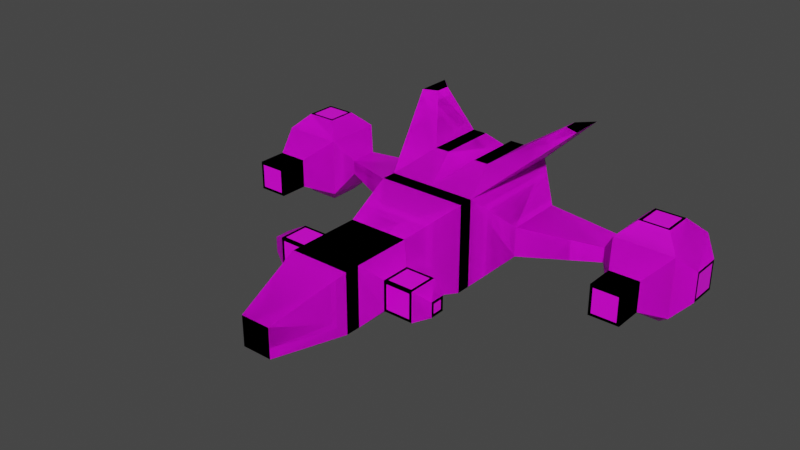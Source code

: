 # Source: SpaceShip.blend  (saved by Blender 2.83.19; exported with 4.5.12 LTS)
import bpy
from mathutils import Matrix  # noqa: F401  (used for matrix-valued properties, if any)

bpy.ops.wm.read_factory_settings(use_empty=True)
scene = bpy.context.scene
scene.name = 'Scene'

# ---- images (referenced by path relative to the original .blend; pixels are not part of the script)
import os
ASSET_DIR = os.environ.get("B2B_ASSET_DIR", "")  # directory of the original .blend (textures are referenced by path, not embedded)
HERE = os.path.dirname(os.path.abspath(__file__))  # packed textures are extracted next to this script under _unpacked/

def load_image(name, relpath, width, height, colorspace="sRGB"):
    """Load a texture the original file referenced (path relative to the .blend, or extracted next to this script)."""
    p = next((c for c in (os.path.join(HERE, relpath), os.path.join(ASSET_DIR, relpath)) if relpath and os.path.exists(c)), "")
    if p:
        img = bpy.data.images.load(p, check_existing=True)
        img.name = name
    else:  # same state as the original file: an image datablock whose file is absent (Cycles renders it pink)
        img = bpy.data.images.new(name, width, height)
        img.source = "FILE"
        img.filepath = "//" + (relpath or name)
    img.colorspace_settings.name = colorspace
    return img
img_pixil_frame_0_png = load_image('pixil-frame-0.png', 'pixil-frame-0.png', 1024, 1024, 'sRGB')
img_pixil_frame_0_png_001 = load_image('pixil-frame-0.png.001', 'pixil-frame-0.png', 1024, 1024, 'sRGB')

# ---- materials (node trees are filled in below, after node groups)
mat_spaceship = bpy.data.materials.new('SpaceShip')
mat_spaceship.alpha_threshold = 0.0
mat_spaceship.use_transparent_shadow = False
mat_spaceship.line_color = (0.0, 0.0, 0.0, 1.0)
mat_spaceship_001 = bpy.data.materials.new('SpaceShip.001')
mat_spaceship_001.alpha_threshold = 0.0
mat_spaceship_001.use_transparent_shadow = False
mat_spaceship_001.line_color = (0.0, 0.0, 0.0, 1.0)

# ---- material node trees
mat_spaceship.use_nodes = True; mat_spaceship.node_tree.nodes.clear()
_N = mat_spaceship.node_tree.nodes; _L = mat_spaceship.node_tree.links
n0 = _N.new('ShaderNodeOutputMaterial'); n0.name = 'Material Output'; n0.location = (300, 300)
n1 = _N.new('ShaderNodeBsdfPrincipled'); n1.name = 'Principled BSDF'; n1.location = (10, 300)
n1.distribution = 'GGX'
n1.subsurface_method = 'BURLEY'
n1.inputs[2].default_value = 0.4
n1.inputs[3].default_value = 1.45
n1.inputs[27].default_value = (0.0, 0.0, 0.0, 1.0)
n1.inputs[28].default_value = 1.0
n2 = _N.new('ShaderNodeTexImage'); n2.name = 'Image Texture'; n2.location = (-440, 140)
n2.image = img_pixil_frame_0_png
_L.new(n1.outputs[0], n0.inputs[0])
_L.new(n2.outputs[0], n1.inputs[0])
n0.is_active_output = True
mat_spaceship_001.use_nodes = True; mat_spaceship_001.node_tree.nodes.clear()
_N = mat_spaceship_001.node_tree.nodes; _L = mat_spaceship_001.node_tree.links
n0 = _N.new('ShaderNodeOutputMaterial'); n0.name = 'Material Output'; n0.location = (300, 300)
n1 = _N.new('ShaderNodeBsdfPrincipled'); n1.name = 'Principled BSDF'; n1.location = (10, 300)
n1.distribution = 'GGX'
n1.subsurface_method = 'BURLEY'
n1.inputs[2].default_value = 0.4
n1.inputs[3].default_value = 1.45
n1.inputs[27].default_value = (0.0, 0.0, 0.0, 1.0)
n1.inputs[28].default_value = 1.0
n2 = _N.new('ShaderNodeTexImage'); n2.name = 'Image Texture'; n2.location = (-440, 140)
n2.image = img_pixil_frame_0_png_001
_L.new(n1.outputs[0], n0.inputs[0])
_L.new(n2.outputs[0], n1.inputs[0])
n0.is_active_output = True

# ---- world
world_world = bpy.data.worlds.new('World'); scene.world = world_world
world_world.use_nodes = True; world_world.node_tree.nodes.clear()
_N = world_world.node_tree.nodes; _L = world_world.node_tree.links
n0 = _N.new('ShaderNodeOutputWorld'); n0.name = 'World Output'; n0.location = (300, 300)
n1 = _N.new('ShaderNodeBackground'); n1.name = 'Background'; n1.location = (10, 300)
n1.inputs[0].default_value = (0.05088, 0.05088, 0.05088, 1.0)
_L.new(n1.outputs[0], n0.inputs[0])
n0.is_active_output = True
world_world.color = (0.05088, 0.05088, 0.05088)
world_world.use_sun_shadow = False
world_world.sun_shadow_jitter_overblur = 0.0

# ---- meshes
me_cube = bpy.data.meshes.new('Cube')
me_cube.from_pydata([(0.0, -1.077, -1.616), (0.0, -1.077, 1.616), (0.0, -0.5385, -1.616), (0.0, -0.5385, 1.616), (1.616, -1.077, -1.616), (1.616, -1.077, 1.616), (1.616, -0.5385, -1.616), (1.616, -0.5385, 1.616), (0.0, 3.77, 1.616), (0.0, 3.77, -1.616), (1.616, 3.77, -1.616), (1.616, 3.77, 1.616), (2.693, 0.5385, 0.5385), (2.693, 0.5385, -0.5385), (2.693, 2.693, 0.5385), (2.693, 2.693, -0.5385), (5.385, 1.616, 0.2693), (5.385, 1.616, -0.2693), (5.385, 2.693, 0.2693), (5.385, 2.693, -0.2693), (5.924, 1.077, 1.077), (5.924, 1.077, -1.077), (5.924, 3.231, 1.077), (5.924, 3.231, -1.077), (8.078, 1.077, 1.077), (8.078, 1.077, -1.077), (8.078, 3.231, 1.077), (8.078, 3.231, -1.077), (8.616, 1.616, 0.5385), (8.616, 1.616, -0.5385), (8.616, 2.693, 0.5385), (8.616, 2.693, -0.5385), (6.462, 0.0, 0.5385), (6.462, 0.0, -0.5385), (7.539, 0.0, 0.5385), (7.539, 0.0, -0.5385), (6.462, 3.77, 0.5385), (6.462, 3.77, -0.5385), (7.539, 3.77, 0.5385), (7.539, 3.77, -0.5385), (5.924, 1.077, -1.077), (5.924, 3.231, -1.077), (5.924, 3.231, 1.077), (5.924, 1.077, 1.077), (8.078, 1.077, -1.077), (8.078, 3.231, -1.077), (8.078, 3.231, 1.077), (8.078, 1.077, 1.077), (6.458, 1.611, -1.616), (6.458, 2.697, -1.616), (6.458, 2.697, 1.616), (6.458, 1.611, 1.616), (7.544, 1.611, -1.616), (7.544, 2.697, -1.616), (7.544, 2.697, 1.616), (7.544, 1.611, 1.616), (6.462, -1.077, 0.5385), (6.462, -1.077, -0.5385), (7.539, -1.077, 0.5385), (7.539, -1.077, -0.5385), (-1.192e-07, -3.231, -1.077), (-1.192e-07, -3.231, 1.077), (1.077, -3.231, 1.077), (1.077, -3.231, -1.077), (-1.192e-07, -5.385, -1.077), (-1.192e-07, -5.385, 1.077), (1.077, -5.385, 1.077), (1.077, -5.385, -1.077), (1.616, -3.77, 0.5385), (1.616, -3.77, -0.5385), (1.616, -4.847, 0.5385), (1.616, -4.847, -0.5385), (2.693, -3.77, 0.5385), (2.693, -3.77, -0.5385), (2.693, -4.847, 0.5385), (2.693, -4.847, -0.5385), (3.231, -4.039, 0.2693), (3.231, -4.039, -0.2693), (3.231, -4.577, 0.2693), (3.231, -4.577, -0.2693), (-1.192e-07, -5.924, -1.077), (2.98e-08, -6.462, 0.9155), (1.023, -6.301, 0.9693), (0.9693, -6.47, -0.482), (0.0, -8.616, -0.2684), (0.0, -8.616, 0.2694), (0.5385, -8.616, 0.2693), (0.5385, -8.616, -0.8078), (1.077, -5.924, 1.077), (1.077, -5.924, -1.077), (-1.192e-07, -5.924, 1.077), (-1.118e-08, -8.616, -0.8078), (0.5385, -8.616, -0.4308), (0.9693, -6.473, 0.9155), (1.023, -6.301, -0.673), (-5.96e-08, -6.275, 0.9693), (-1.863e-08, -8.616, -0.4308), (0.5385, -8.616, -0.2693), (0.0, 3.77, 1.616), (0.0, 3.77, -1.616), (1.616, 3.77, -1.616), (1.616, 3.77, 1.616), (0.0, 4.308, 1.077), (0.0, 4.308, -1.077), (1.077, 4.308, -1.077), (1.077, 4.308, 1.077), (0.5385, 1.077, 2.154), (1.077, 1.077, 2.154), (0.5385, 3.231, 2.154), (1.077, 3.231, 2.154), (3.231, 4.308, 3.231), (3.231, 3.016, 3.231), (2.693, 3.77, 3.231), (2.693, 3.231, 3.231), (8.616, 1.716, 0.4385), (8.616, 1.716, -0.4385), (8.616, 2.593, -0.4385), (8.616, 2.593, 0.4385), (6.562, 3.77, -0.4385), (6.562, 3.77, 0.4385), (7.439, 3.77, 0.4385), (7.439, 3.77, -0.4385), (6.558, 2.597, 1.616), (6.558, 1.711, 1.616), (7.444, 1.711, 1.616), (7.444, 2.597, 1.616), (6.558, 1.711, -1.616), (6.558, 2.597, -1.616), (7.444, 2.597, -1.616), (7.444, 1.711, -1.616), (6.562, -1.077, 0.4385), (6.562, -1.077, -0.4385), (7.439, -1.077, -0.4385), (7.439, -1.077, 0.4385), (1.716, -3.87, 0.5385), (1.716, -4.747, 0.5385), (2.593, -4.747, 0.5385), (2.593, -3.87, 0.5385), (1.716, -4.747, -0.5385), (1.716, -3.87, -0.5385), (2.593, -3.87, -0.5385), (2.593, -4.747, -0.5385), (1.716, -4.847, 0.4385), (1.716, -4.847, -0.4385), (2.593, -4.847, -0.4385), (2.593, -4.847, 0.4385), (3.231, -4.139, -0.1693), (3.231, -4.139, 0.1693), (3.231, -4.477, 0.1693), (3.231, -4.477, -0.1693), (0.0, 4.308, -0.977), (0.0, 4.308, 0.977), (0.977, 4.308, 0.977), (0.977, 4.308, -0.977), (8.516, 1.716, 0.4385), (8.516, 1.716, -0.4385), (8.516, 2.593, -0.4385), (8.516, 2.593, 0.4385), (6.562, 3.67, -0.4385), (6.562, 3.67, 0.4385), (7.439, 3.67, 0.4385), (7.439, 3.67, -0.4385), (6.558, 2.597, 1.516), (6.558, 1.711, 1.516), (7.444, 1.711, 1.516), (7.444, 2.597, 1.516), (6.558, 1.711, -1.516), (6.558, 2.597, -1.516), (7.444, 2.597, -1.516), (7.444, 1.711, -1.516), (6.562, -0.977, 0.4385), (6.562, -0.977, -0.4385), (7.439, -0.977, -0.4385), (7.439, -0.977, 0.4385), (1.716, -3.87, 0.4385), (1.716, -4.747, 0.4385), (2.593, -4.747, 0.4385), (2.593, -3.87, 0.4385), (1.716, -4.747, -0.4385), (1.716, -3.87, -0.4385), (2.593, -3.87, -0.4385), (2.593, -4.747, -0.4385), (1.716, -4.747, 0.4385), (1.716, -4.747, -0.4385), (2.593, -4.747, -0.4385), (2.593, -4.747, 0.4385), (3.131, -4.139, -0.1693), (3.131, -4.139, 0.1693), (3.131, -4.477, 0.1693), (3.131, -4.477, -0.1693), (0.0, 4.208, -0.977), (0.0, 4.208, 0.977), (0.977, 4.208, 0.977), (0.977, 4.208, -0.977)], [], [(6, 7, 5, 4), (5, 1, 61, 62), (2, 6, 4, 0), (7, 3, 1, 5), (11, 10, 100, 101), (11, 7, 12, 14), (6, 2, 9, 10), (3, 7, 107, 106), (14, 12, 16, 18), (7, 6, 13, 12), (10, 11, 14, 15), (6, 10, 15, 13), (17, 19, 23, 21), (15, 14, 18, 19), (13, 15, 19, 17), (12, 13, 17, 16), (25, 24, 34, 35), (16, 17, 21, 20), (18, 16, 20, 22), (19, 18, 22, 23), (26, 24, 28, 30), (27, 25, 44, 45), (23, 22, 36, 37), (25, 21, 40, 44), (27, 26, 30, 31), (25, 27, 31, 29), (24, 25, 29, 28), (33, 35, 59, 57), (24, 20, 32, 34), (20, 21, 33, 32), (21, 25, 35, 33), (27, 23, 37, 39), (26, 27, 39, 38), (22, 26, 38, 36), (47, 46, 54, 55), (43, 47, 55, 51), (23, 27, 45, 41), (20, 24, 47, 43), (21, 23, 41, 40), (24, 26, 46, 47), (26, 22, 42, 46), (22, 20, 43, 42), (42, 43, 51, 50), (46, 42, 50, 54), (44, 40, 48, 52), (45, 44, 52, 53), (40, 41, 49, 48), (41, 45, 53, 49), (32, 33, 57, 56), (34, 32, 56, 58), (35, 34, 58, 59), (62, 61, 65, 66), (4, 5, 62, 63), (0, 4, 63, 60), (67, 66, 88, 89), (66, 67, 71, 70), (60, 63, 67, 64), (67, 63, 69, 71), (63, 62, 68, 69), (62, 66, 70, 68), (75, 73, 77, 79), (69, 68, 72, 73), (74, 75, 79, 78), (72, 74, 78, 76), (73, 72, 76, 77), (80, 89, 87, 91), (64, 67, 89, 80), (66, 65, 90, 88), (97, 86, 85, 84), (93, 81, 85, 86), (83, 93, 86, 97), (82, 94, 89, 88), (95, 82, 88, 90), (92, 96, 91, 87), (94, 92, 87, 89), (93, 83, 94, 82), (81, 93, 82, 95), (97, 84, 96, 92), (83, 97, 92, 94), (100, 99, 103, 104), (10, 9, 99, 100), (8, 11, 101, 98), (98, 101, 105, 102), (101, 100, 104, 105), (106, 107, 109, 108), (8, 3, 106, 108), (11, 8, 108, 109), (107, 7, 111, 113), (111, 110, 112, 113), (7, 11, 110, 111), (11, 109, 112, 110), (109, 107, 113, 112), (28, 29, 115, 114), (29, 31, 116, 115), (31, 30, 117, 116), (30, 28, 114, 117), (37, 36, 119, 118), (36, 38, 120, 119), (38, 39, 121, 120), (39, 37, 118, 121), (50, 51, 123, 122), (51, 55, 124, 123), (55, 54, 125, 124), (54, 50, 122, 125), (48, 49, 127, 126), (49, 53, 128, 127), (53, 52, 129, 128), (52, 48, 126, 129), (56, 57, 131, 130), (57, 59, 132, 131), (59, 58, 133, 132), (58, 56, 130, 133), (68, 70, 135, 134), (70, 74, 136, 135), (74, 72, 137, 136), (72, 68, 134, 137), (71, 69, 139, 138), (69, 73, 140, 139), (73, 75, 141, 140), (75, 71, 138, 141), (70, 71, 143, 142), (71, 75, 144, 143), (75, 74, 145, 144), (74, 70, 142, 145), (77, 76, 147, 146), (76, 78, 148, 147), (78, 79, 149, 148), (79, 77, 146, 149), (102, 105, 152, 151), (105, 104, 153, 152), (104, 103, 150, 153), (154, 155, 156, 157), (115, 155, 154, 114), (116, 156, 155, 115), (117, 157, 156, 116), (114, 154, 157, 117), (158, 159, 160, 161), (119, 159, 158, 118), (120, 160, 159, 119), (121, 161, 160, 120), (118, 158, 161, 121), (162, 163, 164, 165), (123, 163, 162, 122), (124, 164, 163, 123), (125, 165, 164, 124), (122, 162, 165, 125), (166, 167, 168, 169), (127, 167, 166, 126), (128, 168, 167, 127), (129, 169, 168, 128), (126, 166, 169, 129), (170, 171, 172, 173), (131, 171, 170, 130), (132, 172, 171, 131), (133, 173, 172, 132), (130, 170, 173, 133), (174, 175, 176, 177), (135, 175, 174, 134), (136, 176, 175, 135), (137, 177, 176, 136), (134, 174, 177, 137), (178, 179, 180, 181), (139, 179, 178, 138), (140, 180, 179, 139), (141, 181, 180, 140), (138, 178, 181, 141), (182, 183, 184, 185), (143, 183, 182, 142), (144, 184, 183, 143), (145, 185, 184, 144), (142, 182, 185, 145), (186, 187, 188, 189), (147, 187, 186, 146), (148, 188, 187, 147), (149, 189, 188, 148), (146, 186, 189, 149), (190, 191, 192, 193), (152, 192, 191, 151), (153, 193, 192, 152), (150, 190, 193, 153)])
_uv = me_cube.uv_layers.new(name='UVMap')
_uv.uv.foreach_set('vector', [0.7076, 0.4755, 0.6941, 0.4755, 0.6941, 0.4731, 0.7076, 0.4731, 0.5804, 0.3874, 0.5763, 0.3874, 0.5764, 0.3815, 0.5791, 0.3815, 0.6077, 0.3886, 0.6036, 0.3886, 0.6036, 0.3872, 0.6077, 0.3872, 0.5804, 0.3888, 0.5763, 0.3888, 0.5763, 0.3874, 0.5804, 0.3874, 0.5743, 0.362, 0.5743, 0.362, 0.5743, 0.362, 0.5743, 0.362, 0.5804, 0.4002, 0.5804, 0.3888, 0.5832, 0.3913, 0.5832, 0.3971, 0.6036, 0.3886, 0.6077, 0.3886, 0.6077, 0.4001, 0.6036, 0.4001, 0.5647, 0.4471, 0.56, 0.4475, 0.5607, 0.4406, 0.5623, 0.4404, 0.5832, 0.3971, 0.5832, 0.3913, 0.5899, 0.3941, 0.5899, 0.397, 0.6941, 0.4755, 0.7076, 0.4755, 0.7031, 0.4809, 0.6986, 0.4809, 0.678, 0.4806, 0.6645, 0.4806, 0.669, 0.4754, 0.6735, 0.4754, 0.6036, 0.3886, 0.6036, 0.4001, 0.6008, 0.397, 0.6008, 0.3913, 0.6544, 0.3162, 0.6544, 0.2971, 0.6679, 0.288, 0.6679, 0.3263, 0.6735, 0.4754, 0.669, 0.4754, 0.6702, 0.4635, 0.6724, 0.4635, 0.6008, 0.3913, 0.6008, 0.397, 0.594, 0.397, 0.594, 0.3941, 0.6589, 0.4755, 0.6544, 0.4755, 0.6555, 0.4631, 0.6577, 0.4631, 0.72, 0.4731, 0.711, 0.4731, 0.7132, 0.468, 0.7177, 0.468, 0.6454, 0.3162, 0.6544, 0.3162, 0.6679, 0.3263, 0.6319, 0.3263, 0.6454, 0.2971, 0.6454, 0.3162, 0.6319, 0.3263, 0.6319, 0.288, 0.6544, 0.2971, 0.6454, 0.2971, 0.6319, 0.288, 0.6679, 0.288, 0.6841, 0.3214, 0.6841, 0.3595, 0.6747, 0.351, 0.6747, 0.332, 0.5743, 0.362, 0.5743, 0.362, 0.5743, 0.362, 0.5743, 0.362, 0.6679, 0.288, 0.6319, 0.288, 0.6409, 0.2789, 0.6589, 0.2789, 0.5743, 0.362, 0.5743, 0.362, 0.5743, 0.362, 0.5743, 0.362, 0.6904, 0.4653, 0.6814, 0.4653, 0.6837, 0.4627, 0.6882, 0.4627, 0.6841, 0.2718, 0.6841, 0.31, 0.6747, 0.2998, 0.6747, 0.2807, 0.711, 0.4731, 0.72, 0.4731, 0.7177, 0.4758, 0.7132, 0.4758, 0.6457, 0.4804, 0.6502, 0.4804, 0.6501, 0.4852, 0.6456, 0.4852, 0.72, 0.4509, 0.711, 0.4509, 0.7133, 0.4458, 0.7178, 0.4458, 0.6319, 0.3263, 0.6679, 0.3263, 0.6589, 0.3459, 0.6409, 0.3459, 0.6433, 0.4755, 0.6523, 0.4755, 0.6502, 0.4804, 0.6457, 0.4804, 0.6904, 0.4653, 0.6904, 0.4749, 0.6882, 0.4727, 0.6882, 0.468, 0.6814, 0.4653, 0.6904, 0.4653, 0.6882, 0.468, 0.6837, 0.468, 0.6814, 0.4749, 0.6814, 0.4653, 0.6837, 0.468, 0.6837, 0.4727, 0.7316, 0.4506, 0.7227, 0.4507, 0.7246, 0.4482, 0.7291, 0.4482, 0.7316, 0.441, 0.7316, 0.4506, 0.7291, 0.4482, 0.7291, 0.4433, 0.5743, 0.362, 0.5743, 0.362, 0.5743, 0.362, 0.5743, 0.362, 0.5743, 0.362, 0.5743, 0.362, 0.5743, 0.362, 0.5743, 0.362, 0.5743, 0.362, 0.5743, 0.362, 0.5743, 0.362, 0.5743, 0.362, 0.5743, 0.362, 0.5743, 0.362, 0.5743, 0.362, 0.5743, 0.362, 0.5743, 0.362, 0.5743, 0.362, 0.5743, 0.362, 0.5743, 0.362, 0.5743, 0.362, 0.5743, 0.362, 0.5743, 0.362, 0.5743, 0.362, 0.7239, 0.4186, 0.7239, 0.4281, 0.7217, 0.4259, 0.7217, 0.4211, 0.7239, 0.4745, 0.7239, 0.4841, 0.7217, 0.4815, 0.7217, 0.4767, 0.6904, 0.4782, 0.6904, 0.4877, 0.688, 0.4855, 0.688, 0.4806, 0.6814, 0.4781, 0.6904, 0.4782, 0.688, 0.4806, 0.6835, 0.4806, 0.7239, 0.4621, 0.7239, 0.4717, 0.7217, 0.4692, 0.7217, 0.4643, 0.7269, 0.4186, 0.7269, 0.4281, 0.7246, 0.426, 0.7246, 0.4212, 0.6409, 0.3459, 0.6589, 0.3459, 0.6589, 0.365, 0.6409, 0.365, 0.7178, 0.4458, 0.7133, 0.4458, 0.7133, 0.4411, 0.7178, 0.4411, 0.7177, 0.468, 0.7132, 0.468, 0.7132, 0.4632, 0.7177, 0.4632, 0.5791, 0.3815, 0.5764, 0.3815, 0.5764, 0.3758, 0.5791, 0.3758, 0.7076, 0.4731, 0.6941, 0.4731, 0.6963, 0.4633, 0.7054, 0.4633, 0.6077, 0.3872, 0.6036, 0.3872, 0.6049, 0.3813, 0.6076, 0.3813, 0.72, 0.4343, 0.711, 0.4343, 0.711, 0.4319, 0.72, 0.4319, 0.711, 0.4343, 0.72, 0.4343, 0.7177, 0.437, 0.7132, 0.437, 0.6076, 0.3813, 0.6049, 0.3813, 0.6049, 0.3756, 0.6076, 0.3756, 0.6049, 0.3756, 0.6049, 0.3813, 0.6035, 0.3798, 0.6035, 0.3769, 0.6523, 0.4725, 0.6433, 0.4725, 0.6456, 0.4699, 0.6501, 0.4699, 0.5791, 0.3815, 0.5791, 0.3758, 0.5805, 0.3771, 0.5805, 0.3799, 0.6008, 0.377, 0.6008, 0.3798, 0.5994, 0.3791, 0.5994, 0.3776, 0.6501, 0.4699, 0.6456, 0.4699, 0.6456, 0.4652, 0.6501, 0.4652, 0.6589, 0.481, 0.6544, 0.481, 0.6555, 0.4785, 0.6577, 0.4785, 0.5832, 0.3799, 0.5832, 0.3771, 0.5845, 0.3777, 0.5845, 0.3791, 0.6501, 0.4652, 0.6456, 0.4652, 0.6467, 0.4627, 0.649, 0.4627, 0.6076, 0.3742, 0.6049, 0.3742, 0.6062, 0.367, 0.6076, 0.367, 0.6076, 0.3756, 0.6049, 0.3756, 0.6049, 0.3742, 0.6076, 0.3742, 0.5791, 0.3758, 0.5764, 0.3758, 0.5764, 0.3743, 0.5791, 0.3744, 0.1719, 0.6488, 0.1718, 0.6529, 0.1576, 0.6527, 0.1576, 0.6487, 0.1826, 0.7112, 0.157, 0.7112, 0.1576, 0.6527, 0.1718, 0.6529, 0.1382, 0.7039, 0.1013, 0.7039, 0.1183, 0.6471, 0.1325, 0.647, 0.7114, 0.4302, 0.7183, 0.4302, 0.72, 0.4319, 0.711, 0.4319, 0.5764, 0.3734, 0.5789, 0.3733, 0.5791, 0.3744, 0.5764, 0.3743, 0.718, 0.4547, 0.7158, 0.4547, 0.7158, 0.453, 0.718, 0.453, 0.7183, 0.4302, 0.7173, 0.4197, 0.7189, 0.4197, 0.72, 0.4319, 0.6659, 0.4866, 0.6744, 0.4872, 0.6755, 0.4879, 0.6655, 0.4873, 0.6659, 0.4857, 0.6659, 0.4866, 0.6655, 0.4873, 0.6655, 0.4864, 0.6745, 0.4785, 0.6745, 0.4779, 0.6755, 0.478, 0.6755, 0.4785, 0.6744, 0.4872, 0.6745, 0.4785, 0.6755, 0.4785, 0.6755, 0.4879, 0.6409, 0.4777, 0.6342, 0.4777, 0.634, 0.4753, 0.6385, 0.4753, 0.5743, 0.362, 0.5743, 0.362, 0.5743, 0.362, 0.5743, 0.362, 0.5743, 0.362, 0.5743, 0.362, 0.5743, 0.362, 0.5743, 0.362, 0.6342, 0.4634, 0.6409, 0.4634, 0.6385, 0.4658, 0.634, 0.4658, 0.6409, 0.4634, 0.6409, 0.4777, 0.6385, 0.4753, 0.6385, 0.4658, 0.5623, 0.4404, 0.5607, 0.4406, 0.5607, 0.4318, 0.5623, 0.4317, 0.5647, 0.4296, 0.5647, 0.4471, 0.5623, 0.4404, 0.5623, 0.4317, 0.56, 0.43, 0.5647, 0.4296, 0.5623, 0.4317, 0.5607, 0.4318, 0.5607, 0.4406, 0.56, 0.4475, 0.5525, 0.4328, 0.5541, 0.4317, 0.5525, 0.4328, 0.5525, 0.4275, 0.5541, 0.4296, 0.5541, 0.4317, 0.5725, 0.4275, 0.5725, 0.4451, 0.5647, 0.4473, 0.5647, 0.4421, 0.56, 0.43, 0.5607, 0.4318, 0.5541, 0.4296, 0.5525, 0.4275, 0.5607, 0.4318, 0.5607, 0.4406, 0.5541, 0.4317, 0.5541, 0.4296, 0.7132, 0.4758, 0.7177, 0.4758, 0.7173, 0.4762, 0.7137, 0.4762, 0.7177, 0.4758, 0.7177, 0.4805, 0.7173, 0.4801, 0.7173, 0.4762, 0.7177, 0.4805, 0.7132, 0.4805, 0.7137, 0.4801, 0.7173, 0.4801, 0.7132, 0.4805, 0.7132, 0.4758, 0.7137, 0.4762, 0.7137, 0.4801, 0.6882, 0.4727, 0.6837, 0.4727, 0.6841, 0.4723, 0.6877, 0.4723, 0.6837, 0.4727, 0.6837, 0.468, 0.6841, 0.4684, 0.6841, 0.4723, 0.6837, 0.468, 0.6882, 0.468, 0.6877, 0.4684, 0.6841, 0.4684, 0.6882, 0.468, 0.6882, 0.4727, 0.6877, 0.4723, 0.6877, 0.4684, 0.7246, 0.4434, 0.7291, 0.4433, 0.7287, 0.4438, 0.7251, 0.4438, 0.7291, 0.4433, 0.7291, 0.4482, 0.7287, 0.4477, 0.7287, 0.4438, 0.7291, 0.4482, 0.7246, 0.4482, 0.7251, 0.4477, 0.7287, 0.4477, 0.7246, 0.4482, 0.7246, 0.4434, 0.7251, 0.4438, 0.7251, 0.4477, 0.688, 0.4855, 0.6835, 0.4855, 0.6839, 0.485, 0.6876, 0.485, 0.6835, 0.4855, 0.6835, 0.4806, 0.6839, 0.4811, 0.6839, 0.485, 0.6835, 0.4806, 0.688, 0.4806, 0.6876, 0.4811, 0.6839, 0.4811, 0.688, 0.4806, 0.688, 0.4855, 0.6876, 0.485, 0.6876, 0.4811, 0.7148, 0.453, 0.7148, 0.4578, 0.7144, 0.4574, 0.7144, 0.4535, 0.7148, 0.4578, 0.7103, 0.4578, 0.7107, 0.4574, 0.7144, 0.4574, 0.7103, 0.4578, 0.7103, 0.453, 0.7107, 0.4535, 0.7107, 0.4574, 0.7103, 0.453, 0.7148, 0.453, 0.7144, 0.4535, 0.7107, 0.4535, 0.5805, 0.3799, 0.5805, 0.3771, 0.5807, 0.3773, 0.5807, 0.3796, 0.5805, 0.3771, 0.5832, 0.3771, 0.5829, 0.3773, 0.5807, 0.3773, 0.5832, 0.3771, 0.5832, 0.3799, 0.5829, 0.3797, 0.5829, 0.3773, 0.5832, 0.3799, 0.5805, 0.3799, 0.5807, 0.3796, 0.5829, 0.3797, 0.6035, 0.3769, 0.6035, 0.3798, 0.6033, 0.3795, 0.6033, 0.3772, 0.6035, 0.3798, 0.6008, 0.3798, 0.6011, 0.3796, 0.6033, 0.3795, 0.6008, 0.3798, 0.6008, 0.377, 0.6011, 0.3772, 0.6011, 0.3796, 0.6008, 0.377, 0.6035, 0.3769, 0.6033, 0.3772, 0.6011, 0.3772, 0.6589, 0.4858, 0.6544, 0.4858, 0.6548, 0.4853, 0.6584, 0.4853, 0.6544, 0.4858, 0.6544, 0.481, 0.6548, 0.4814, 0.6548, 0.4853, 0.6544, 0.481, 0.6589, 0.481, 0.6584, 0.4814, 0.6548, 0.4814, 0.6589, 0.481, 0.6589, 0.4858, 0.6584, 0.4853, 0.6584, 0.4814, 0.6355, 0.4802, 0.6355, 0.4826, 0.6351, 0.4822, 0.6351, 0.4807, 0.6355, 0.4826, 0.6333, 0.4826, 0.6337, 0.4822, 0.6351, 0.4822, 0.6333, 0.4826, 0.6333, 0.4802, 0.6337, 0.4807, 0.6337, 0.4822, 0.6333, 0.4802, 0.6355, 0.4802, 0.6351, 0.4807, 0.6337, 0.4807, 0.634, 0.4658, 0.6385, 0.4658, 0.6381, 0.4662, 0.6344, 0.4662, 0.6385, 0.4658, 0.6385, 0.4753, 0.6381, 0.4749, 0.6381, 0.4662, 0.6385, 0.4753, 0.634, 0.4753, 0.6344, 0.4749, 0.6381, 0.4749, 0.7137, 0.4762, 0.7173, 0.4762, 0.7173, 0.4801, 0.7137, 0.4801, 0.7173, 0.4762, 0.7173, 0.4762, 0.7137, 0.4762, 0.7137, 0.4762, 0.7173, 0.4801, 0.7173, 0.4801, 0.7173, 0.4762, 0.7173, 0.4762, 0.7137, 0.4801, 0.7137, 0.4801, 0.7173, 0.4801, 0.7173, 0.4801, 0.7137, 0.4762, 0.7137, 0.4762, 0.7137, 0.4801, 0.7137, 0.4801, 0.6877, 0.4723, 0.6841, 0.4723, 0.6841, 0.4684, 0.6877, 0.4684, 0.6841, 0.4723, 0.6841, 0.4723, 0.6877, 0.4723, 0.6877, 0.4723, 0.6841, 0.4684, 0.6841, 0.4684, 0.6841, 0.4723, 0.6841, 0.4723, 0.6877, 0.4684, 0.6877, 0.4684, 0.6841, 0.4684, 0.6841, 0.4684, 0.6877, 0.4723, 0.6877, 0.4723, 0.6877, 0.4684, 0.6877, 0.4684, 0.7251, 0.4438, 0.7287, 0.4438, 0.7287, 0.4477, 0.7251, 0.4477, 0.7287, 0.4438, 0.7287, 0.4438, 0.7251, 0.4438, 0.7251, 0.4438, 0.7287, 0.4477, 0.7287, 0.4477, 0.7287, 0.4438, 0.7287, 0.4438, 0.7251, 0.4477, 0.7251, 0.4477, 0.7287, 0.4477, 0.7287, 0.4477, 0.7251, 0.4438, 0.7251, 0.4438, 0.7251, 0.4477, 0.7251, 0.4477, 0.6876, 0.485, 0.6839, 0.485, 0.6839, 0.4811, 0.6876, 0.4811, 0.6839, 0.485, 0.6839, 0.485, 0.6876, 0.485, 0.6876, 0.485, 0.6839, 0.4811, 0.6839, 0.4811, 0.6839, 0.485, 0.6839, 0.485, 0.6876, 0.4811, 0.6876, 0.4811, 0.6839, 0.4811, 0.6839, 0.4811, 0.6876, 0.485, 0.6876, 0.485, 0.6876, 0.4811, 0.6876, 0.4811, 0.7144, 0.4535, 0.7144, 0.4574, 0.7107, 0.4574, 0.7107, 0.4535, 0.7144, 0.4574, 0.7144, 0.4574, 0.7144, 0.4535, 0.7144, 0.4535, 0.7107, 0.4574, 0.7107, 0.4574, 0.7144, 0.4574, 0.7144, 0.4574, 0.7107, 0.4535, 0.7107, 0.4535, 0.7107, 0.4574, 0.7107, 0.4574, 0.7144, 0.4535, 0.7144, 0.4535, 0.7107, 0.4535, 0.7107, 0.4535, 0.5807, 0.3796, 0.5807, 0.3773, 0.5829, 0.3773, 0.5829, 0.3797, 0.5807, 0.3773, 0.5807, 0.3773, 0.5807, 0.3796, 0.5807, 0.3796, 0.5829, 0.3773, 0.5829, 0.3773, 0.5807, 0.3773, 0.5807, 0.3773, 0.5829, 0.3797, 0.5829, 0.3797, 0.5829, 0.3773, 0.5829, 0.3773, 0.5807, 0.3796, 0.5807, 0.3796, 0.5829, 0.3797, 0.5829, 0.3797, 0.6033, 0.3772, 0.6033, 0.3795, 0.6011, 0.3796, 0.6011, 0.3772, 0.6033, 0.3795, 0.6033, 0.3795, 0.6033, 0.3772, 0.6033, 0.3772, 0.6011, 0.3796, 0.6011, 0.3796, 0.6033, 0.3795, 0.6033, 0.3795, 0.6011, 0.3772, 0.6011, 0.3772, 0.6011, 0.3796, 0.6011, 0.3796, 0.6033, 0.3772, 0.6033, 0.3772, 0.6011, 0.3772, 0.6011, 0.3772, 0.6584, 0.4853, 0.6548, 0.4853, 0.6548, 0.4814, 0.6584, 0.4814, 0.6548, 0.4853, 0.6548, 0.4853, 0.6584, 0.4853, 0.6584, 0.4853, 0.6548, 0.4814, 0.6548, 0.4814, 0.6548, 0.4853, 0.6548, 0.4853, 0.6584, 0.4814, 0.6584, 0.4814, 0.6548, 0.4814, 0.6548, 0.4814, 0.6584, 0.4853, 0.6584, 0.4853, 0.6584, 0.4814, 0.6584, 0.4814, 0.6351, 0.4807, 0.6351, 0.4822, 0.6337, 0.4822, 0.6337, 0.4807, 0.6351, 0.4822, 0.6351, 0.4822, 0.6351, 0.4807, 0.6351, 0.4807, 0.6337, 0.4822, 0.6337, 0.4822, 0.6351, 0.4822, 0.6351, 0.4822, 0.6337, 0.4807, 0.6337, 0.4807, 0.6337, 0.4822, 0.6337, 0.4822, 0.6351, 0.4807, 0.6351, 0.4807, 0.6337, 0.4807, 0.6337, 0.4807, 0.6344, 0.4749, 0.6344, 0.4662, 0.6381, 0.4662, 0.6381, 0.4749, 0.6381, 0.4662, 0.6381, 0.4662, 0.6344, 0.4662, 0.6344, 0.4662, 0.6381, 0.4749, 0.6381, 0.4749, 0.6381, 0.4662, 0.6381, 0.4662, 0.6344, 0.4749, 0.6344, 0.4749, 0.6381, 0.4749, 0.6381, 0.4749])
me_cube.materials.append(mat_spaceship)
me_cube.use_remesh_fix_poles = True
me_cube.use_remesh_preserve_attributes = False
me_cube.use_mirror_vertex_groups = False
me_cube.update()
me_cube_001 = bpy.data.meshes.new('Cube.001')
me_cube_001.from_pydata([(0.0, -1.077, -1.616), (0.0, -1.077, 1.616), (0.0, -0.5385, -1.616), (0.0, -0.5385, 1.616), (1.616, -1.077, -1.616), (1.616, -1.077, 1.616), (1.616, -0.5385, -1.616), (1.616, -0.5385, 1.616), (0.0, 3.77, 1.616), (0.0, 3.77, -1.616), (1.616, 3.77, -1.616), (1.616, 3.77, 1.616), (2.693, 0.5385, 0.5385), (2.693, 0.5385, -0.5385), (2.693, 2.693, 0.5385), (2.693, 2.693, -0.5385), (5.385, 1.616, 0.2693), (5.385, 1.616, -0.2693), (5.385, 2.693, 0.2693), (5.385, 2.693, -0.2693), (5.924, 1.077, 1.077), (5.924, 1.077, -1.077), (5.924, 3.231, 1.077), (5.924, 3.231, -1.077), (8.078, 1.077, 1.077), (8.078, 1.077, -1.077), (8.078, 3.231, 1.077), (8.078, 3.231, -1.077), (8.616, 1.616, 0.5385), (8.616, 1.616, -0.5385), (8.616, 2.693, 0.5385), (8.616, 2.693, -0.5385), (6.462, 0.0, 0.5385), (6.462, 0.0, -0.5385), (7.539, 0.0, 0.5385), (7.539, 0.0, -0.5385), (6.462, 3.77, 0.5385), (6.462, 3.77, -0.5385), (7.539, 3.77, 0.5385), (7.539, 3.77, -0.5385), (5.924, 1.077, -1.077), (5.924, 3.231, -1.077), (5.924, 3.231, 1.077), (5.924, 1.077, 1.077), (8.078, 1.077, -1.077), (8.078, 3.231, -1.077), (8.078, 3.231, 1.077), (8.078, 1.077, 1.077), (6.458, 1.611, -1.616), (6.458, 2.697, -1.616), (6.458, 2.697, 1.616), (6.458, 1.611, 1.616), (7.544, 1.611, -1.616), (7.544, 2.697, -1.616), (7.544, 2.697, 1.616), (7.544, 1.611, 1.616), (6.462, -1.077, 0.5385), (6.462, -1.077, -0.5385), (7.539, -1.077, 0.5385), (7.539, -1.077, -0.5385), (-1.192e-07, -3.231, -1.077), (-1.192e-07, -3.231, 1.077), (1.077, -3.231, 1.077), (1.077, -3.231, -1.077), (-1.192e-07, -5.385, -1.077), (-1.192e-07, -5.385, 1.077), (1.077, -5.385, 1.077), (1.077, -5.385, -1.077), (1.616, -3.77, 0.5385), (1.616, -3.77, -0.5385), (1.616, -4.847, 0.5385), (1.616, -4.847, -0.5385), (2.693, -3.77, 0.5385), (2.693, -3.77, -0.5385), (2.693, -4.847, 0.5385), (2.693, -4.847, -0.5385), (3.231, -4.039, 0.2693), (3.231, -4.039, -0.2693), (3.231, -4.577, 0.2693), (3.231, -4.577, -0.2693), (-1.192e-07, -5.924, -1.077), (2.98e-08, -6.462, 0.9155), (1.023, -6.301, 0.9693), (0.9693, -6.47, -0.482), (0.0, -8.616, -0.2684), (0.0, -8.616, 0.2694), (0.5385, -8.616, 0.2693), (0.5385, -8.616, -0.8078), (1.077, -5.924, 1.077), (1.077, -5.924, -1.077), (-1.192e-07, -5.924, 1.077), (-1.118e-08, -8.616, -0.8078), (0.5385, -8.616, -0.4308), (0.9693, -6.473, 0.9155), (1.023, -6.301, -0.673), (-5.96e-08, -6.275, 0.9693), (-1.863e-08, -8.616, -0.4308), (0.5385, -8.616, -0.2693), (0.0, 3.77, 1.616), (0.0, 3.77, -1.616), (1.616, 3.77, -1.616), (1.616, 3.77, 1.616), (0.0, 4.308, 1.077), (0.0, 4.308, -1.077), (1.077, 4.308, -1.077), (1.077, 4.308, 1.077), (0.5385, 1.077, 2.154), (1.077, 1.077, 2.154), (0.5385, 3.231, 2.154), (1.077, 3.231, 2.154), (3.231, 4.308, 3.231), (3.231, 3.016, 3.231), (2.693, 3.77, 3.231), (2.693, 3.231, 3.231)], [], [(6, 7, 5, 4), (5, 1, 61, 62), (2, 6, 4, 0), (7, 3, 1, 5), (11, 10, 100, 101), (11, 7, 12, 14), (6, 2, 9, 10), (3, 7, 107, 106), (14, 12, 16, 18), (7, 6, 13, 12), (10, 11, 14, 15), (6, 10, 15, 13), (17, 19, 23, 21), (15, 14, 18, 19), (13, 15, 19, 17), (12, 13, 17, 16), (25, 24, 34, 35), (16, 17, 21, 20), (18, 16, 20, 22), (19, 18, 22, 23), (26, 24, 28, 30), (27, 25, 44, 45), (23, 22, 36, 37), (25, 21, 40, 44), (28, 29, 31, 30), (27, 26, 30, 31), (25, 27, 31, 29), (24, 25, 29, 28), (33, 35, 59, 57), (24, 20, 32, 34), (20, 21, 33, 32), (21, 25, 35, 33), (37, 36, 38, 39), (27, 23, 37, 39), (26, 27, 39, 38), (22, 26, 38, 36), (47, 46, 54, 55), (43, 47, 55, 51), (23, 27, 45, 41), (20, 24, 47, 43), (21, 23, 41, 40), (24, 26, 46, 47), (26, 22, 42, 46), (22, 20, 43, 42), (50, 51, 55, 54), (48, 49, 53, 52), (42, 43, 51, 50), (46, 42, 50, 54), (44, 40, 48, 52), (45, 44, 52, 53), (40, 41, 49, 48), (41, 45, 53, 49), (56, 57, 59, 58), (32, 33, 57, 56), (34, 32, 56, 58), (35, 34, 58, 59), (62, 61, 65, 66), (4, 5, 62, 63), (0, 4, 63, 60), (67, 66, 88, 89), (66, 67, 71, 70), (60, 63, 67, 64), (68, 70, 74, 72), (67, 63, 69, 71), (63, 62, 68, 69), (62, 66, 70, 68), (75, 73, 77, 79), (69, 68, 72, 73), (71, 69, 73, 75), (70, 71, 75, 74), (77, 76, 78, 79), (74, 75, 79, 78), (72, 74, 78, 76), (73, 72, 76, 77), (80, 89, 87, 91), (64, 67, 89, 80), (66, 65, 90, 88), (97, 86, 85, 84), (93, 81, 85, 86), (83, 93, 86, 97), (82, 94, 89, 88), (95, 82, 88, 90), (92, 96, 91, 87), (94, 92, 87, 89), (93, 83, 94, 82), (81, 93, 82, 95), (97, 84, 96, 92), (83, 97, 92, 94), (100, 99, 103, 104), (10, 9, 99, 100), (8, 11, 101, 98), (103, 102, 105, 104), (98, 101, 105, 102), (101, 100, 104, 105), (106, 107, 109, 108), (8, 3, 106, 108), (11, 8, 108, 109), (107, 7, 111, 113), (111, 110, 112, 113), (7, 11, 110, 111), (11, 109, 112, 110), (109, 107, 113, 112)])
_uv = me_cube_001.uv_layers.new(name='UVMap')
_uv.uv.foreach_set('vector', [0.7076, 0.4755, 0.6941, 0.4755, 0.6941, 0.4731, 0.7076, 0.4731, 0.5804, 0.3874, 0.5763, 0.3874, 0.5764, 0.3815, 0.5791, 0.3815, 0.6077, 0.3886, 0.6036, 0.3886, 0.6036, 0.3872, 0.6077, 0.3872, 0.5804, 0.3888, 0.5763, 0.3888, 0.5763, 0.3874, 0.5804, 0.3874, 0.5743, 0.362, 0.5743, 0.362, 0.5743, 0.362, 0.5743, 0.362, 0.5804, 0.4002, 0.5804, 0.3888, 0.5832, 0.3913, 0.5832, 0.3971, 0.6036, 0.3886, 0.6077, 0.3886, 0.6077, 0.4001, 0.6036, 0.4001, 0.5647, 0.4471, 0.56, 0.4475, 0.5607, 0.4406, 0.5623, 0.4404, 0.5832, 0.3971, 0.5832, 0.3913, 0.5899, 0.3941, 0.5899, 0.397, 0.6941, 0.4755, 0.7076, 0.4755, 0.7031, 0.4809, 0.6986, 0.4809, 0.678, 0.4806, 0.6645, 0.4806, 0.669, 0.4754, 0.6735, 0.4754, 0.6036, 0.3886, 0.6036, 0.4001, 0.6008, 0.397, 0.6008, 0.3913, 0.6544, 0.3162, 0.6544, 0.2971, 0.6679, 0.288, 0.6679, 0.3263, 0.6735, 0.4754, 0.669, 0.4754, 0.6702, 0.4635, 0.6724, 0.4635, 0.6008, 0.3913, 0.6008, 0.397, 0.594, 0.397, 0.594, 0.3941, 0.6589, 0.4755, 0.6544, 0.4755, 0.6555, 0.4631, 0.6577, 0.4631, 0.72, 0.4731, 0.711, 0.4731, 0.7132, 0.468, 0.7177, 0.468, 0.6454, 0.3162, 0.6544, 0.3162, 0.6679, 0.3263, 0.6319, 0.3263, 0.6454, 0.2971, 0.6454, 0.3162, 0.6319, 0.3263, 0.6319, 0.288, 0.6544, 0.2971, 0.6454, 0.2971, 0.6319, 0.288, 0.6679, 0.288, 0.6841, 0.3214, 0.6841, 0.3595, 0.6747, 0.351, 0.6747, 0.332, 0.5743, 0.362, 0.5743, 0.362, 0.5743, 0.362, 0.5743, 0.362, 0.6679, 0.288, 0.6319, 0.288, 0.6409, 0.2789, 0.6589, 0.2789, 0.5743, 0.362, 0.5743, 0.362, 0.5743, 0.362, 0.5743, 0.362, 0.7132, 0.4758, 0.7177, 0.4758, 0.7177, 0.4805, 0.7132, 0.4805, 0.6904, 0.4653, 0.6814, 0.4653, 0.6837, 0.4627, 0.6882, 0.4627, 0.6841, 0.2718, 0.6841, 0.31, 0.6747, 0.2998, 0.6747, 0.2807, 0.711, 0.4731, 0.72, 0.4731, 0.7177, 0.4758, 0.7132, 0.4758, 0.6457, 0.4804, 0.6502, 0.4804, 0.6501, 0.4852, 0.6456, 0.4852, 0.72, 0.4509, 0.711, 0.4509, 0.7133, 0.4458, 0.7178, 0.4458, 0.6319, 0.3263, 0.6679, 0.3263, 0.6589, 0.3459, 0.6409, 0.3459, 0.6433, 0.4755, 0.6523, 0.4755, 0.6502, 0.4804, 0.6457, 0.4804, 0.6882, 0.4727, 0.6837, 0.4727, 0.6837, 0.468, 0.6882, 0.468, 0.6904, 0.4653, 0.6904, 0.4749, 0.6882, 0.4727, 0.6882, 0.468, 0.6814, 0.4653, 0.6904, 0.4653, 0.6882, 0.468, 0.6837, 0.468, 0.6814, 0.4749, 0.6814, 0.4653, 0.6837, 0.468, 0.6837, 0.4727, 0.7316, 0.4506, 0.7227, 0.4507, 0.7246, 0.4482, 0.7291, 0.4482, 0.7316, 0.441, 0.7316, 0.4506, 0.7291, 0.4482, 0.7291, 0.4433, 0.5743, 0.362, 0.5743, 0.362, 0.5743, 0.362, 0.5743, 0.362, 0.5743, 0.362, 0.5743, 0.362, 0.5743, 0.362, 0.5743, 0.362, 0.5743, 0.362, 0.5743, 0.362, 0.5743, 0.362, 0.5743, 0.362, 0.5743, 0.362, 0.5743, 0.362, 0.5743, 0.362, 0.5743, 0.362, 0.5743, 0.362, 0.5743, 0.362, 0.5743, 0.362, 0.5743, 0.362, 0.5743, 0.362, 0.5743, 0.362, 0.5743, 0.362, 0.5743, 0.362, 0.7246, 0.4434, 0.7291, 0.4433, 0.7291, 0.4482, 0.7246, 0.4482, 0.688, 0.4855, 0.6835, 0.4855, 0.6835, 0.4806, 0.688, 0.4806, 0.7239, 0.4186, 0.7239, 0.4281, 0.7217, 0.4259, 0.7217, 0.4211, 0.7239, 0.4745, 0.7239, 0.4841, 0.7217, 0.4815, 0.7217, 0.4767, 0.6904, 0.4782, 0.6904, 0.4877, 0.688, 0.4855, 0.688, 0.4806, 0.6814, 0.4781, 0.6904, 0.4782, 0.688, 0.4806, 0.6835, 0.4806, 0.7239, 0.4621, 0.7239, 0.4717, 0.7217, 0.4692, 0.7217, 0.4643, 0.7269, 0.4186, 0.7269, 0.4281, 0.7246, 0.426, 0.7246, 0.4212, 0.7148, 0.453, 0.7148, 0.4578, 0.7103, 0.4578, 0.7103, 0.453, 0.6409, 0.3459, 0.6589, 0.3459, 0.6589, 0.365, 0.6409, 0.365, 0.7178, 0.4458, 0.7133, 0.4458, 0.7133, 0.4411, 0.7178, 0.4411, 0.7177, 0.468, 0.7132, 0.468, 0.7132, 0.4632, 0.7177, 0.4632, 0.5791, 0.3815, 0.5764, 0.3815, 0.5764, 0.3758, 0.5791, 0.3758, 0.7076, 0.4731, 0.6941, 0.4731, 0.6963, 0.4633, 0.7054, 0.4633, 0.6077, 0.3872, 0.6036, 0.3872, 0.6049, 0.3813, 0.6076, 0.3813, 0.72, 0.4343, 0.711, 0.4343, 0.711, 0.4319, 0.72, 0.4319, 0.711, 0.4343, 0.72, 0.4343, 0.7177, 0.437, 0.7132, 0.437, 0.6076, 0.3813, 0.6049, 0.3813, 0.6049, 0.3756, 0.6076, 0.3756, 0.5805, 0.3799, 0.5805, 0.3771, 0.5832, 0.3771, 0.5832, 0.3799, 0.6049, 0.3756, 0.6049, 0.3813, 0.6035, 0.3798, 0.6035, 0.3769, 0.6523, 0.4725, 0.6433, 0.4725, 0.6456, 0.4699, 0.6501, 0.4699, 0.5791, 0.3815, 0.5791, 0.3758, 0.5805, 0.3771, 0.5805, 0.3799, 0.6008, 0.377, 0.6008, 0.3798, 0.5994, 0.3791, 0.5994, 0.3776, 0.6501, 0.4699, 0.6456, 0.4699, 0.6456, 0.4652, 0.6501, 0.4652, 0.6035, 0.3769, 0.6035, 0.3798, 0.6008, 0.3798, 0.6008, 0.377, 0.6589, 0.4858, 0.6544, 0.4858, 0.6544, 0.481, 0.6589, 0.481, 0.6355, 0.4802, 0.6355, 0.4826, 0.6333, 0.4826, 0.6333, 0.4802, 0.6589, 0.481, 0.6544, 0.481, 0.6555, 0.4785, 0.6577, 0.4785, 0.5832, 0.3799, 0.5832, 0.3771, 0.5845, 0.3777, 0.5845, 0.3791, 0.6501, 0.4652, 0.6456, 0.4652, 0.6467, 0.4627, 0.649, 0.4627, 0.6076, 0.3742, 0.6049, 0.3742, 0.6062, 0.367, 0.6076, 0.367, 0.6076, 0.3756, 0.6049, 0.3756, 0.6049, 0.3742, 0.6076, 0.3742, 0.5791, 0.3758, 0.5764, 0.3758, 0.5764, 0.3743, 0.5791, 0.3744, 0.1719, 0.6488, 0.1718, 0.6529, 0.1576, 0.6527, 0.1576, 0.6487, 0.1826, 0.7112, 0.157, 0.7112, 0.1576, 0.6527, 0.1718, 0.6529, 0.1382, 0.7039, 0.1013, 0.7039, 0.1183, 0.6471, 0.1325, 0.647, 0.7114, 0.4302, 0.7183, 0.4302, 0.72, 0.4319, 0.711, 0.4319, 0.5764, 0.3734, 0.5789, 0.3733, 0.5791, 0.3744, 0.5764, 0.3743, 0.718, 0.4547, 0.7158, 0.4547, 0.7158, 0.453, 0.718, 0.453, 0.7183, 0.4302, 0.7173, 0.4197, 0.7189, 0.4197, 0.72, 0.4319, 0.6659, 0.4866, 0.6744, 0.4872, 0.6755, 0.4879, 0.6655, 0.4873, 0.6659, 0.4857, 0.6659, 0.4866, 0.6655, 0.4873, 0.6655, 0.4864, 0.6745, 0.4785, 0.6745, 0.4779, 0.6755, 0.478, 0.6755, 0.4785, 0.6744, 0.4872, 0.6745, 0.4785, 0.6755, 0.4785, 0.6755, 0.4879, 0.6409, 0.4777, 0.6342, 0.4777, 0.634, 0.4753, 0.6385, 0.4753, 0.5743, 0.362, 0.5743, 0.362, 0.5743, 0.362, 0.5743, 0.362, 0.5743, 0.362, 0.5743, 0.362, 0.5743, 0.362, 0.5743, 0.362, 0.634, 0.4753, 0.634, 0.4658, 0.6385, 0.4658, 0.6385, 0.4753, 0.6342, 0.4634, 0.6409, 0.4634, 0.6385, 0.4658, 0.634, 0.4658, 0.6409, 0.4634, 0.6409, 0.4777, 0.6385, 0.4753, 0.6385, 0.4658, 0.5623, 0.4404, 0.5607, 0.4406, 0.5607, 0.4318, 0.5623, 0.4317, 0.5647, 0.4296, 0.5647, 0.4471, 0.5623, 0.4404, 0.5623, 0.4317, 0.56, 0.43, 0.5647, 0.4296, 0.5623, 0.4317, 0.5607, 0.4318, 0.5607, 0.4406, 0.56, 0.4475, 0.5525, 0.4328, 0.5541, 0.4317, 0.5525, 0.4328, 0.5525, 0.4275, 0.5541, 0.4296, 0.5541, 0.4317, 0.5725, 0.4275, 0.5725, 0.4451, 0.5647, 0.4473, 0.5647, 0.4421, 0.56, 0.43, 0.5607, 0.4318, 0.5541, 0.4296, 0.5525, 0.4275, 0.5607, 0.4318, 0.5607, 0.4406, 0.5541, 0.4317, 0.5541, 0.4296])
me_cube_001.materials.append(mat_spaceship_001)
me_cube_001.use_remesh_fix_poles = True
me_cube_001.use_remesh_preserve_attributes = False
me_cube_001.use_mirror_vertex_groups = False
me_cube_001.update()

# ---- objects
ob_cube = bpy.data.objects.new('Cube', me_cube)
ob_cube_001 = bpy.data.objects.new('Cube.001', me_cube_001)

# ---- transforms, parenting, visibility, modifiers, constraints
ob_cube.location = (0.0, 0.0, 0.0)
ob_cube.scale = (0.1857, 0.1857, 0.1857)
ob_cube.lineart.crease_threshold = 0.0
_m = ob_cube.modifiers.new('Mirror', 'MIRROR')
_m.merge_threshold = 0.1
ob_cube_001.location = (0.0, 0.0, 0.0)
ob_cube_001.scale = (0.1857, 0.1857, 0.1857)
ob_cube_001.lineart.crease_threshold = 0.0
_m = ob_cube_001.modifiers.new('Mirror', 'MIRROR')
_m.merge_threshold = 0.1

# ---- collection membership
scene.collection.objects.link(ob_cube)
scene.collection.objects.link(ob_cube_001)

# ---- scene / render settings (as saved in the file)
scene.frame_start = 1; scene.frame_end = 250; scene.frame_set(1)
scene.render.engine = 'BLENDER_EEVEE_NEXT'
scene.cycles.use_denoising = False
scene.cycles.samples = 128
scene.cycles.sampling_pattern = 'TABULATED_SOBOL'
scene.cycles.use_adaptive_sampling = False
scene.cycles.use_light_tree = False
scene.view_settings.view_transform = 'Filmic'
bpy.context.view_layer.update()

# ---- added for rendering (the .blend has no active camera and no usable light): camera, sun
cam_auto = bpy.data.cameras.new('AutoCamera')
cam_auto.lens = 50.0
cam_auto.sensor_width = 36.0
cam_auto.clip_end = 1000.0
ob_auto_camera = bpy.data.objects.new('AutoCamera', cam_auto)
scene.collection.objects.link(ob_auto_camera)
ob_auto_camera.location = (3.79342, -4.95211, 3.18474)
ob_auto_camera.rotation_euler = (1.09748, -7.21219e-08, 0.694738)
scene.camera = ob_auto_camera
light_auto_sun = bpy.data.lights.new('AutoSun', 'SUN')
light_auto_sun.energy = 3.0
light_auto_sun.angle = 0.0523599
ob_auto_sun = bpy.data.objects.new('AutoSun', light_auto_sun)
scene.collection.objects.link(ob_auto_sun)
ob_auto_sun.rotation_euler = (0.872665, 0.174533, 0.523599)
bpy.context.view_layer.update()
